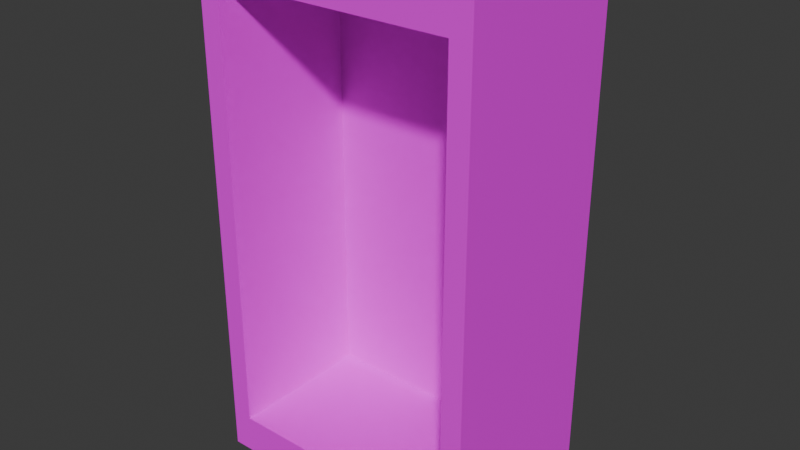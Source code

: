# Source: bookshelf_backup1.blend  (saved by Blender 4.0.36; exported with 4.5.12 LTS)
import bpy
from mathutils import Matrix  # noqa: F401  (used for matrix-valued properties, if any)

bpy.ops.wm.read_factory_settings(use_empty=True)
scene = bpy.context.scene
scene.name = 'Scene'

# ---- collections
col_collection = bpy.data.collections.new('Collection'); scene.collection.children.link(col_collection)

# ---- images (referenced by path relative to the original .blend; pixels are not part of the script)
import os
ASSET_DIR = os.environ.get("B2B_ASSET_DIR", "")  # directory of the original .blend (textures are referenced by path, not embedded)
HERE = os.path.dirname(os.path.abspath(__file__))  # packed textures are extracted next to this script under _unpacked/

def load_image(name, relpath, width, height, colorspace="sRGB"):
    """Load a texture the original file referenced (path relative to the .blend, or extracted next to this script)."""
    p = next((c for c in (os.path.join(HERE, relpath), os.path.join(ASSET_DIR, relpath)) if relpath and os.path.exists(c)), "")
    if p:
        img = bpy.data.images.load(p, check_existing=True)
        img.name = name
    else:  # same state as the original file: an image datablock whose file is absent (Cycles renders it pink)
        img = bpy.data.images.new(name, width, height)
        img.source = "FILE"
        img.filepath = "//" + (relpath or name)
    img.colorspace_settings.name = colorspace
    return img
img_dark_wood_diff_64x64_jpg = load_image('dark_wood_diff_64x64.jpg', 'dark_wood_diff_64x64.jpg', 1024, 1024, 'sRGB')

# ---- materials (node trees are filled in below, after node groups)
mat_dark_wood = bpy.data.materials.new('Dark Wood')
mat_dark_wood.alpha_threshold = 0.0
mat_dark_wood.use_transparent_shadow = False
mat_dark_wood.roughness = 0.5
mat_dark_wood.line_color = (0.0, 0.0, 0.0, 1.0)

# ---- material node trees
mat_dark_wood.use_nodes = True; mat_dark_wood.node_tree.nodes.clear()
_N = mat_dark_wood.node_tree.nodes; _L = mat_dark_wood.node_tree.links
n0 = _N.new('ShaderNodeOutputMaterial'); n0.name = 'Material Output'; n0.location = (300, 300)
n1 = _N.new('ShaderNodeBsdfPrincipled'); n1.name = 'Principled BSDF'; n1.location = (10, 300)
n1.inputs[3].default_value = 1.45
n2 = _N.new('ShaderNodeTexImage'); n2.name = 'Image Texture'; n2.location = (-253, 318)
n2.image = img_dark_wood_diff_64x64_jpg
_L.new(n1.outputs[0], n0.inputs[0])
_L.new(n2.outputs[0], n1.inputs[0])
n0.is_active_output = True

# ---- world
world_world = bpy.data.worlds.new('World'); scene.world = world_world
world_world.use_nodes = True; world_world.node_tree.nodes.clear()
_N = world_world.node_tree.nodes; _L = world_world.node_tree.links
n0 = _N.new('ShaderNodeOutputWorld'); n0.name = 'World Output'; n0.location = (300, 300)
n1 = _N.new('ShaderNodeBackground'); n1.name = 'Background'; n1.location = (10, 300)
n1.inputs[0].default_value = (0.05088, 0.05088, 0.05088, 1.0)
_L.new(n1.outputs[0], n0.inputs[0])
n0.is_active_output = True
world_world.color = (0.05088, 0.05088, 0.05088)
world_world.use_sun_shadow = False
world_world.sun_shadow_jitter_overblur = 0.0

# ---- meshes
me_cube = bpy.data.meshes.new('Cube')
me_cube.from_pydata([(1.0, 1.0, 1.844), (1.0, 1.0, -1.844), (0.8505, -0.2895, 1.568), (0.8505, -0.2895, -1.568), (-1.0, 1.0, 1.844), (-1.0, 1.0, -1.844), (-0.8505, -0.2895, 1.568), (-0.8505, -0.2895, -1.568), (-1.0, -0.2895, -1.844), (-1.0, -0.2895, 1.844), (1.0, -0.2895, 1.844), (1.0, -0.2895, -1.844), (-0.8505, 0.7533, -1.568), (-0.8505, 0.7533, 1.568), (0.8505, 0.7533, 1.568), (0.8505, 0.7533, -1.568), (1.0, 1.0, 1.229), (1.0, 1.0, 0.6147), (1.0, 1.0, -5.003e-08), (1.0, 1.0, -0.6147), (1.0, 1.0, -1.229), (-1.0, -0.2895, -1.229), (-1.0, -0.2895, -0.6147), (-1.0, -0.2895, 5.989e-08), (-1.0, -0.2895, 0.6147), (-1.0, -0.2895, 1.229), (1.0, -0.2895, 1.229), (1.0, -0.2895, 0.6147), (1.0, -0.2895, -5.003e-08), (1.0, -0.2895, -0.6147), (1.0, -0.2895, -1.229), (-1.0, 1.0, 1.229), (-1.0, 1.0, 0.6147), (-1.0, 1.0, -5.003e-08), (-1.0, 1.0, -0.6147), (-1.0, 1.0, -1.229), (-0.8505, -0.2895, -1.046), (-0.8505, -0.2895, -0.5228), (-0.8505, -0.2895, 4.926e-09), (-0.8505, -0.2895, 0.5228), (-0.8505, -0.2895, 1.046), (0.8505, -0.2895, 1.046), (0.8505, -0.2895, 0.5228), (0.8505, -0.2895, 4.926e-09), (0.8505, -0.2895, -0.5228), (0.8505, -0.2895, -1.046), (-0.8505, 0.7533, -1.046), (-0.8505, 0.7533, -0.5228), (-0.8505, 0.7533, 4.926e-09), (-0.8505, 0.7533, 0.5228), (-0.8505, 0.7533, 1.046), (0.8505, 0.7533, 1.046), (0.8505, 0.7533, 0.5228), (0.8505, 0.7533, 4.926e-09), (0.8505, 0.7533, -0.5228), (0.8505, 0.7533, -1.046)], [], [(0, 4, 9, 10), (2, 6, 13, 14), (25, 9, 4, 31), (5, 1, 11, 8), (16, 0, 10, 26), (31, 4, 0, 16), (40, 6, 9, 25), (45, 3, 11, 30), (6, 2, 10, 9), (3, 7, 8, 11), (51, 14, 13, 50), (36, 7, 12, 46), (7, 3, 15, 12), (41, 2, 14, 51), (3, 45, 55, 15), (45, 44, 54, 55), (44, 43, 53, 54), (43, 42, 52, 53), (42, 41, 51, 52), (6, 40, 50, 13), (40, 39, 49, 50), (39, 38, 48, 49), (38, 37, 47, 48), (37, 36, 46, 47), (15, 55, 46, 12), (55, 54, 47, 46), (54, 53, 48, 47), (53, 52, 49, 48), (52, 51, 50, 49), (2, 41, 26, 10), (41, 42, 27, 26), (42, 43, 28, 27), (43, 44, 29, 28), (44, 45, 30, 29), (7, 36, 21, 8), (36, 37, 22, 21), (37, 38, 23, 22), (38, 39, 24, 23), (39, 40, 25, 24), (5, 35, 20, 1), (35, 34, 19, 20), (34, 33, 18, 19), (33, 32, 17, 18), (32, 31, 16, 17), (1, 20, 30, 11), (20, 19, 29, 30), (19, 18, 28, 29), (18, 17, 27, 28), (17, 16, 26, 27), (8, 21, 35, 5), (21, 22, 34, 35), (22, 23, 33, 34), (23, 24, 32, 33), (24, 25, 31, 32)])
_uv = me_cube.uv_layers.new(name='UVMap')
_uv.uv.foreach_set('vector', [8.023e-05, 0.9999, 8.027e-05, 8.027e-05, 0.6447, 8.036e-05, 0.6447, 0.9999, 0.613, 7.83e-05, 0.613, 0.9999, 7.829e-05, 0.9999, 7.827e-05, 7.834e-05, 0.6447, 0.8333, 0.6447, 0.9999, 8.029e-05, 0.9999, 8.029e-05, 0.8333, 8.03e-05, 0.9999, 8.027e-05, 8.03e-05, 0.6447, 8.033e-05, 0.6447, 0.9999, 0.6447, 0.8333, 0.6447, 0.9999, 8.027e-05, 0.9999, 8.028e-05, 0.8333, 0.0001, 0.1667, 0.0001, 0.0001, 0.9999, 0.0001, 0.9999, 0.1667, 0.07477, 0.7835, 0.07477, 0.9252, 2.734e-05, 1.0, 2.734e-05, 0.8333, 2.734e-05, 0.2165, 2.734e-05, 0.07477, 0.07477, 2.736e-05, 0.07477, 0.1667, 2.743e-05, 0.9252, 2.736e-05, 0.07477, 0.07477, 2.735e-05, 0.07477, 1.0, 0.07477, 0.07477, 0.07477, 0.9252, 2.746e-05, 1.0, 2.73e-05, 2.736e-05, 0.8333, 0.0001, 0.9999, 9.998e-05, 0.9999, 0.9999, 0.8333, 0.9999, 7.828e-05, 0.1667, 7.827e-05, 7.834e-05, 0.613, 7.823e-05, 0.613, 0.1667, 7.842e-05, 0.9999, 7.829e-05, 7.841e-05, 0.613, 7.828e-05, 0.613, 0.9999, 7.828e-05, 0.1667, 7.827e-05, 7.827e-05, 0.613, 7.824e-05, 0.613, 0.1667, 7.835e-05, 0.9999, 7.833e-05, 0.8333, 0.613, 0.8333, 0.613, 0.9999, 7.833e-05, 0.8333, 7.832e-05, 0.6666, 0.613, 0.6666, 0.613, 0.8333, 7.832e-05, 0.6666, 5.283e-05, 0.5, 0.613, 0.5, 0.613, 0.6666, 5.283e-05, 0.5, 7.829e-05, 0.3334, 0.613, 0.3334, 0.613, 0.5, 7.829e-05, 0.3334, 7.828e-05, 0.1667, 0.613, 0.1667, 0.613, 0.3334, 7.836e-05, 0.9999, 7.834e-05, 0.8333, 0.613, 0.8333, 0.613, 0.9999, 7.834e-05, 0.8333, 7.833e-05, 0.6666, 0.613, 0.6666, 0.613, 0.8333, 7.833e-05, 0.6666, 7.831e-05, 0.5, 0.613, 0.5, 0.613, 0.6666, 7.831e-05, 0.5, 7.83e-05, 0.3334, 0.613, 0.3334, 0.613, 0.5, 7.83e-05, 0.3334, 7.828e-05, 0.1667, 0.613, 0.1667, 0.613, 0.3334, 9.995e-05, 0.0001001, 0.1667, 0.0001001, 0.1667, 0.9999, 9.999e-05, 0.9999, 0.1667, 0.0001001, 0.3334, 0.0001001, 0.3334, 0.9999, 0.1667, 0.9999, 0.3334, 0.0001001, 0.5, 0.0001, 0.5, 0.9999, 0.3334, 0.9999, 0.5, 0.0001, 0.6666, 0.0001, 0.6666, 0.9999, 0.5, 0.9999, 0.6666, 0.0001, 0.8333, 0.0001, 0.8333, 0.9999, 0.6666, 0.9999, 2.736e-05, 0.9252, 2.735e-05, 0.7835, 0.07477, 0.8333, 0.07477, 1.0, 2.735e-05, 0.7835, 2.735e-05, 0.6417, 0.07477, 0.6667, 0.07477, 0.8333, 2.735e-05, 0.6417, 5.283e-05, 0.5, 0.07477, 0.5, 0.07477, 0.6667, 5.283e-05, 0.5, 2.735e-05, 0.3583, 0.07477, 0.3333, 0.07477, 0.5, 2.735e-05, 0.3583, 2.734e-05, 0.2165, 0.07477, 0.1667, 0.07477, 0.3333, 0.07477, 0.07477, 0.07477, 0.2165, 2.734e-05, 0.1667, 2.734e-05, 2.736e-05, 0.07477, 0.2165, 0.07477, 0.3583, 2.734e-05, 0.3333, 2.734e-05, 0.1667, 0.07477, 0.3583, 0.07477, 0.5, 2.734e-05, 0.5, 2.734e-05, 0.3333, 0.07477, 0.5, 0.07477, 0.6417, 2.734e-05, 0.6667, 2.734e-05, 0.5, 0.07477, 0.6417, 0.07477, 0.7835, 2.734e-05, 0.8333, 2.734e-05, 0.6667, 0.0001001, 0.9999, 0.0001001, 0.8333, 0.9999, 0.8333, 0.9999, 0.9999, 0.0001001, 0.8333, 0.0001001, 0.6666, 0.9999, 0.6666, 0.9999, 0.8333, 0.0001001, 0.6666, 9.017e-05, 0.5, 0.9999, 0.5, 0.9999, 0.6666, 9.017e-05, 0.5, 0.0001, 0.3334, 0.9999, 0.3334, 0.9999, 0.5, 0.0001, 0.3334, 0.0001, 0.1667, 0.9999, 0.1667, 0.9999, 0.3334, 0.6447, 8.033e-05, 0.6447, 0.1667, 8.029e-05, 0.1667, 8.029e-05, 8.027e-05, 0.6447, 0.1667, 0.6447, 0.3334, 8.028e-05, 0.3334, 8.029e-05, 0.1667, 0.6447, 0.3334, 0.6447, 0.5, 8.028e-05, 0.5, 8.028e-05, 0.3334, 0.6447, 0.5, 0.6447, 0.6666, 8.028e-05, 0.6666, 8.028e-05, 0.5, 0.6447, 0.6666, 0.6447, 0.8333, 8.028e-05, 0.8333, 8.028e-05, 0.6666, 0.6447, 8.036e-05, 0.6447, 0.1667, 8.03e-05, 0.1667, 8.03e-05, 8.03e-05, 0.6447, 0.1667, 0.6447, 0.3334, 8.03e-05, 0.3334, 8.03e-05, 0.1667, 0.6447, 0.3334, 0.6447, 0.5, 9.017e-05, 0.5, 8.03e-05, 0.3334, 0.6447, 0.5, 0.6447, 0.6666, 8.03e-05, 0.6666, 9.017e-05, 0.5, 0.6447, 0.6666, 0.6447, 0.8333, 8.029e-05, 0.8333, 8.03e-05, 0.6666])
me_cube.materials.append(mat_dark_wood)
me_cube.use_mirror_vertex_groups = False
me_cube.update()

# ---- objects
ob_cube = bpy.data.objects.new('Cube', me_cube)

# ---- transforms, parenting, visibility, modifiers, constraints
ob_cube.location = (0.0, 0.0, 0.0)
ob_cube.scale = (6.566, 6.566, 6.566)
ob_cube.lock_rotations_4d = False
ob_cube.empty_display_type = 'ARROWS'
ob_cube.lineart.crease_threshold = 0.0

# ---- collection membership
col_collection.objects.link(ob_cube)

# ---- scene / render settings (as saved in the file)
scene.frame_start = 1; scene.frame_end = 250; scene.frame_set(1)
scene.render.engine = 'BLENDER_EEVEE_NEXT'
scene.cycles.sampling_pattern = 'TABULATED_SOBOL'
bpy.context.view_layer.update()

# ---- added for rendering (the .blend has no active camera and no usable light): camera, sun
cam_auto = bpy.data.cameras.new('AutoCamera')
cam_auto.lens = 50.0
cam_auto.sensor_width = 36.0
cam_auto.clip_end = 1000.0
ob_auto_camera = bpy.data.objects.new('AutoCamera', cam_auto)
scene.collection.objects.link(ob_auto_camera)
ob_auto_camera.location = (26.6639, -29.6642, 21.3311)
ob_auto_camera.rotation_euler = (1.09748, -7.21219e-08, 0.694738)
scene.camera = ob_auto_camera
light_auto_sun = bpy.data.lights.new('AutoSun', 'SUN')
light_auto_sun.energy = 3.0
light_auto_sun.angle = 0.0523599
ob_auto_sun = bpy.data.objects.new('AutoSun', light_auto_sun)
scene.collection.objects.link(ob_auto_sun)
ob_auto_sun.rotation_euler = (0.872665, 0.174533, 0.523599)
bpy.context.view_layer.update()
